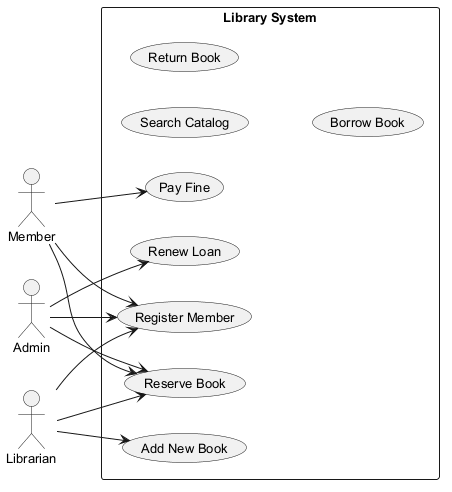

The diagram above was rendered by PlantUML. Its source (embedded in the PNG):
@startuml
skinparam backgroundColor #FFFFFF
skinparam classBackgroundColor #E8F4FA
skinparam classBorderColor #2C7DA0
skinparam defaultFontSize 13
left to right direction
actor "Member" as Member
actor "Admin" as Admin
actor "Librarian" as Librarian
rectangle "Library System" {
  usecase "Search Catalog" as UC_SearchCatalog
  usecase "Add New Book" as UC_AddNewBook
  usecase "Return Book" as UC_ReturnBook
  usecase "Renew Loan" as UC_RenewLoan
  usecase "Register Member" as UC_RegisterMember
  usecase "Borrow Book" as UC_BorrowBook
  usecase "Reserve Book" as UC_ReserveBook
  usecase "Pay Fine" as UC_PayFine
}
Member --> UC_ReserveBook
Member --> UC_RegisterMember
Member --> UC_PayFine
Admin --> UC_ReserveBook
Admin --> UC_RegisterMember
Admin --> UC_RenewLoan
Librarian --> UC_AddNewBook
Librarian --> UC_RegisterMember
Librarian --> UC_ReserveBook
@enduml